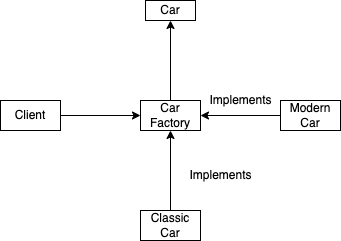

The diagram above was exported from draw.io. Its source (the exported page's mxGraphModel, read from the mxfile embedded in the PNG):
<mxGraphModel dx="541" dy="369" grid="1" gridSize="10" guides="1" tooltips="1" connect="1" arrows="1" fold="1" page="1" pageScale="1" pageWidth="827" pageHeight="1169" math="0" shadow="0">
  <root>
    <mxCell id="0" />
    <mxCell id="1" parent="0" />
    <mxCell id="sQxJQpXd_qw7a-0H05_4-3" value="" style="edgeStyle=orthogonalEdgeStyle;rounded=0;orthogonalLoop=1;jettySize=auto;html=1;" edge="1" parent="1" source="sQxJQpXd_qw7a-0H05_4-2" target="sQxJQpXd_qw7a-0H05_4-1">
      <mxGeometry relative="1" as="geometry" />
    </mxCell>
    <mxCell id="sQxJQpXd_qw7a-0H05_4-1" value="Car" style="rounded=0;whiteSpace=wrap;html=1;" vertex="1" parent="1">
      <mxGeometry x="150" y="180" width="50" height="20" as="geometry" />
    </mxCell>
    <mxCell id="sQxJQpXd_qw7a-0H05_4-5" value="" style="edgeStyle=orthogonalEdgeStyle;rounded=0;orthogonalLoop=1;jettySize=auto;html=1;" edge="1" parent="1" source="sQxJQpXd_qw7a-0H05_4-4" target="sQxJQpXd_qw7a-0H05_4-2">
      <mxGeometry relative="1" as="geometry" />
    </mxCell>
    <mxCell id="sQxJQpXd_qw7a-0H05_4-7" value="" style="edgeStyle=orthogonalEdgeStyle;rounded=0;orthogonalLoop=1;jettySize=auto;html=1;" edge="1" parent="1" source="sQxJQpXd_qw7a-0H05_4-6" target="sQxJQpXd_qw7a-0H05_4-2">
      <mxGeometry relative="1" as="geometry" />
    </mxCell>
    <mxCell id="sQxJQpXd_qw7a-0H05_4-11" value="" style="edgeStyle=orthogonalEdgeStyle;rounded=0;orthogonalLoop=1;jettySize=auto;html=1;" edge="1" parent="1" source="sQxJQpXd_qw7a-0H05_4-10" target="sQxJQpXd_qw7a-0H05_4-2">
      <mxGeometry relative="1" as="geometry" />
    </mxCell>
    <mxCell id="sQxJQpXd_qw7a-0H05_4-2" value="Car Factory" style="rounded=0;whiteSpace=wrap;html=1;" vertex="1" parent="1">
      <mxGeometry x="145" y="280" width="60" height="30" as="geometry" />
    </mxCell>
    <mxCell id="sQxJQpXd_qw7a-0H05_4-4" value="Modern&lt;br&gt;Car" style="rounded=0;whiteSpace=wrap;html=1;" vertex="1" parent="1">
      <mxGeometry x="285" y="280" width="60" height="30" as="geometry" />
    </mxCell>
    <mxCell id="sQxJQpXd_qw7a-0H05_4-6" value="Classic&lt;br&gt;Car" style="rounded=0;whiteSpace=wrap;html=1;" vertex="1" parent="1">
      <mxGeometry x="145" y="390" width="60" height="30" as="geometry" />
    </mxCell>
    <mxCell id="sQxJQpXd_qw7a-0H05_4-8" value="Implements" style="text;html=1;align=center;verticalAlign=middle;resizable=0;points=[];autosize=1;strokeColor=none;fillColor=none;" vertex="1" parent="1">
      <mxGeometry x="200" y="265" width="90" height="30" as="geometry" />
    </mxCell>
    <mxCell id="sQxJQpXd_qw7a-0H05_4-9" value="Implements" style="text;html=1;align=center;verticalAlign=middle;resizable=0;points=[];autosize=1;strokeColor=none;fillColor=none;" vertex="1" parent="1">
      <mxGeometry x="180" y="340" width="90" height="30" as="geometry" />
    </mxCell>
    <mxCell id="sQxJQpXd_qw7a-0H05_4-10" value="Client" style="rounded=0;whiteSpace=wrap;html=1;" vertex="1" parent="1">
      <mxGeometry x="5" y="280" width="60" height="30" as="geometry" />
    </mxCell>
  </root>
</mxGraphModel>